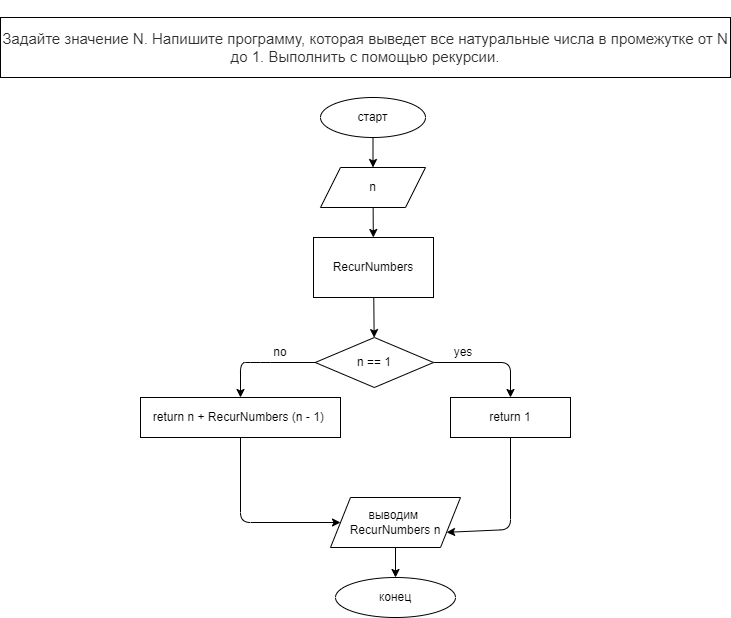

The diagram above was exported from draw.io. Its source (the exported page's mxGraphModel, read from the mxfile embedded in the PNG):
<mxGraphModel dx="1094" dy="399" grid="1" gridSize="10" guides="1" tooltips="1" connect="1" arrows="1" fold="1" page="1" pageScale="1" pageWidth="850" pageHeight="1100" math="0" shadow="0">
  <root>
    <mxCell id="0" />
    <mxCell id="1" parent="0" />
    <mxCell id="2" value="&lt;br&gt;&lt;br&gt;&lt;p style=&quot;box-sizing: border-box ; margin: 0px ; font-weight: 400 ; color: rgb(44 , 45 , 48) ; font-family: &amp;#34;roboto&amp;#34; , &amp;#34;san francisco&amp;#34; , &amp;#34;helvetica neue&amp;#34; , &amp;#34;helvetica&amp;#34; , &amp;#34;arial&amp;#34; ; font-size: 15px ; font-style: normal ; letter-spacing: normal ; text-indent: 0px ; text-transform: none ; word-spacing: 0px ; background-color: rgb(255 , 255 , 255)&quot;&gt;Задайте значение N. Напишите программу, которая выведет все натуральные числа в промежутке от N до 1. Выполнить с помощью рекурсии.&lt;/p&gt;&lt;br class=&quot;Apple-interchange-newline&quot;&gt;&lt;br&gt;" style="rounded=0;whiteSpace=wrap;html=1;" vertex="1" parent="1">
      <mxGeometry x="10" y="30" width="730" height="60" as="geometry" />
    </mxCell>
    <mxCell id="5" value="" style="edgeStyle=none;html=1;" edge="1" parent="1" source="3" target="4">
      <mxGeometry relative="1" as="geometry" />
    </mxCell>
    <mxCell id="3" value="старт" style="ellipse;whiteSpace=wrap;html=1;" vertex="1" parent="1">
      <mxGeometry x="330" y="110" width="105" height="40" as="geometry" />
    </mxCell>
    <mxCell id="10" value="" style="edgeStyle=none;html=1;" edge="1" parent="1" source="4" target="9">
      <mxGeometry relative="1" as="geometry" />
    </mxCell>
    <mxCell id="4" value="n" style="shape=parallelogram;perimeter=parallelogramPerimeter;whiteSpace=wrap;html=1;fixedSize=1;" vertex="1" parent="1">
      <mxGeometry x="330" y="180" width="105" height="40" as="geometry" />
    </mxCell>
    <mxCell id="16" style="edgeStyle=none;html=1;entryX=0.5;entryY=0;entryDx=0;entryDy=0;" edge="1" parent="1" source="6" target="15">
      <mxGeometry relative="1" as="geometry">
        <Array as="points">
          <mxPoint x="270" y="375" />
          <mxPoint x="250" y="375" />
        </Array>
      </mxGeometry>
    </mxCell>
    <mxCell id="18" style="edgeStyle=none;html=1;entryX=0.5;entryY=0;entryDx=0;entryDy=0;" edge="1" parent="1" source="6" target="17">
      <mxGeometry relative="1" as="geometry">
        <Array as="points">
          <mxPoint x="520" y="375" />
        </Array>
      </mxGeometry>
    </mxCell>
    <mxCell id="6" value="n == 1" style="rhombus;whiteSpace=wrap;html=1;" vertex="1" parent="1">
      <mxGeometry x="324.75" y="350" width="118.25" height="50" as="geometry" />
    </mxCell>
    <mxCell id="11" value="" style="edgeStyle=none;html=1;" edge="1" parent="1" source="9" target="6">
      <mxGeometry relative="1" as="geometry" />
    </mxCell>
    <mxCell id="9" value="RecurNumbers" style="rounded=0;whiteSpace=wrap;html=1;" vertex="1" parent="1">
      <mxGeometry x="323" y="250" width="120" height="60" as="geometry" />
    </mxCell>
    <mxCell id="14" value="yes" style="text;html=1;strokeColor=none;fillColor=none;align=center;verticalAlign=middle;whiteSpace=wrap;rounded=0;" vertex="1" parent="1">
      <mxGeometry x="443" y="350" width="60" height="30" as="geometry" />
    </mxCell>
    <mxCell id="21" style="edgeStyle=none;html=1;entryX=0;entryY=0.5;entryDx=0;entryDy=0;" edge="1" parent="1" source="15" target="20">
      <mxGeometry relative="1" as="geometry">
        <Array as="points">
          <mxPoint x="250" y="535" />
        </Array>
      </mxGeometry>
    </mxCell>
    <mxCell id="15" value="return n + RecurNumbers (n - 1)&amp;nbsp;&lt;br&gt;" style="rounded=0;whiteSpace=wrap;html=1;" vertex="1" parent="1">
      <mxGeometry x="150" y="410" width="200" height="40" as="geometry" />
    </mxCell>
    <mxCell id="22" style="edgeStyle=none;html=1;entryX=1;entryY=0.75;entryDx=0;entryDy=0;" edge="1" parent="1" source="17" target="20">
      <mxGeometry relative="1" as="geometry">
        <Array as="points">
          <mxPoint x="520" y="542" />
        </Array>
      </mxGeometry>
    </mxCell>
    <mxCell id="17" value="return 1" style="rounded=0;whiteSpace=wrap;html=1;" vertex="1" parent="1">
      <mxGeometry x="460" y="410" width="120" height="40" as="geometry" />
    </mxCell>
    <mxCell id="19" value="no" style="text;html=1;strokeColor=none;fillColor=none;align=center;verticalAlign=middle;whiteSpace=wrap;rounded=0;" vertex="1" parent="1">
      <mxGeometry x="260" y="350" width="60" height="30" as="geometry" />
    </mxCell>
    <mxCell id="24" value="" style="edgeStyle=none;html=1;" edge="1" parent="1" source="20" target="23">
      <mxGeometry relative="1" as="geometry" />
    </mxCell>
    <mxCell id="20" value="выводим&amp;nbsp;&lt;br&gt;RecurNumbers n" style="shape=parallelogram;perimeter=parallelogramPerimeter;whiteSpace=wrap;html=1;fixedSize=1;" vertex="1" parent="1">
      <mxGeometry x="340" y="510" width="130" height="50" as="geometry" />
    </mxCell>
    <mxCell id="23" value="конец" style="ellipse;whiteSpace=wrap;html=1;" vertex="1" parent="1">
      <mxGeometry x="345" y="590" width="120" height="40" as="geometry" />
    </mxCell>
  </root>
</mxGraphModel>